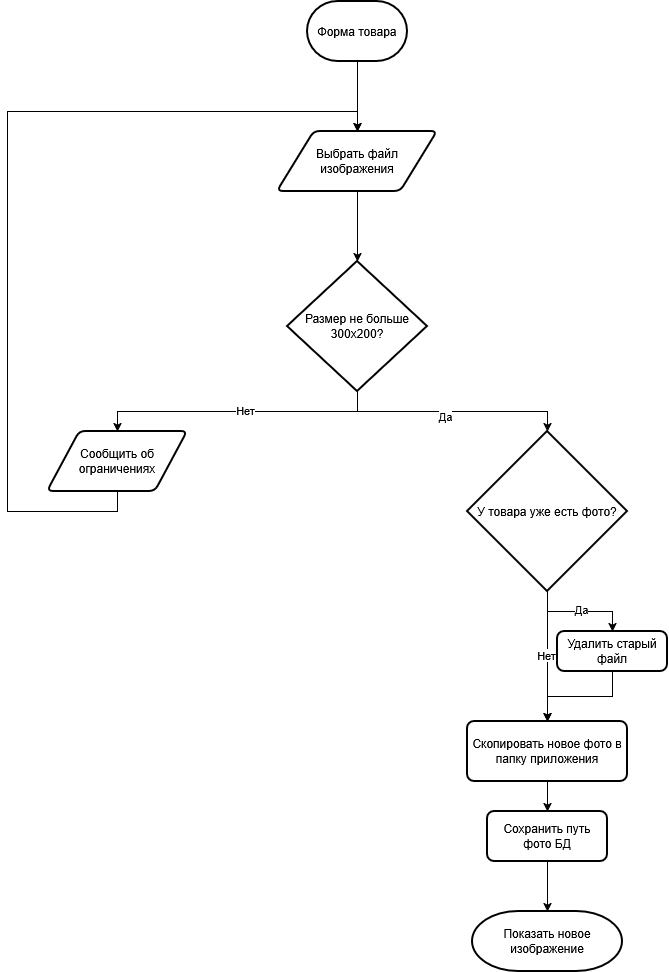

The diagram above was exported from draw.io. Its source (the exported page's mxGraphModel, read from the mxfile embedded in the PNG):
<mxGraphModel dx="1373" dy="787" grid="1" gridSize="10" guides="1" tooltips="1" connect="1" arrows="1" fold="1" page="1" pageScale="1" pageWidth="827" pageHeight="1169" math="0" shadow="0">
  <root>
    <mxCell id="0" />
    <mxCell id="1" parent="0" />
    <mxCell id="71fwoYP-ZJNELqHDFs85-9" edge="1" parent="1" source="71fwoYP-ZJNELqHDFs85-1" style="edgeStyle=orthogonalEdgeStyle;rounded=0;orthogonalLoop=1;jettySize=auto;html=1;exitX=0.5;exitY=1;exitDx=0;exitDy=0;exitPerimeter=0;entryX=0.5;entryY=0;entryDx=0;entryDy=0;" target="71fwoYP-ZJNELqHDFs85-2">
      <mxGeometry relative="1" as="geometry" />
    </mxCell>
    <mxCell id="71fwoYP-ZJNELqHDFs85-1" parent="1" style="strokeWidth=2;html=1;shape=mxgraph.flowchart.terminator;whiteSpace=wrap;" value="Форма товара" vertex="1">
      <mxGeometry height="60" width="100" x="340" y="20" as="geometry" />
    </mxCell>
    <mxCell id="71fwoYP-ZJNELqHDFs85-2" parent="1" style="shape=parallelogram;html=1;strokeWidth=2;perimeter=parallelogramPerimeter;whiteSpace=wrap;rounded=1;arcSize=12;size=0.23;" value="Выбрать файл изображения" vertex="1">
      <mxGeometry height="60" width="160" x="310" y="150" as="geometry" />
    </mxCell>
    <mxCell id="71fwoYP-ZJNELqHDFs85-7" edge="1" parent="1" source="71fwoYP-ZJNELqHDFs85-3" style="edgeStyle=orthogonalEdgeStyle;rounded=0;orthogonalLoop=1;jettySize=auto;html=1;exitX=0.5;exitY=1;exitDx=0;exitDy=0;exitPerimeter=0;entryX=0.5;entryY=0;entryDx=0;entryDy=0;" target="71fwoYP-ZJNELqHDFs85-6">
      <mxGeometry relative="1" as="geometry" />
    </mxCell>
    <mxCell id="71fwoYP-ZJNELqHDFs85-23" connectable="0" parent="71fwoYP-ZJNELqHDFs85-7" style="edgeLabel;html=1;align=center;verticalAlign=middle;resizable=0;points=[];" value="Нет" vertex="1">
      <mxGeometry relative="1" x="-0.05" y="-2" as="geometry">
        <mxPoint as="offset" />
      </mxGeometry>
    </mxCell>
    <mxCell id="71fwoYP-ZJNELqHDFs85-3" parent="1" style="strokeWidth=2;html=1;shape=mxgraph.flowchart.decision;whiteSpace=wrap;" value="Размер не больше 300x200?" vertex="1">
      <mxGeometry height="130" width="140" x="320" y="280" as="geometry" />
    </mxCell>
    <mxCell id="71fwoYP-ZJNELqHDFs85-14" edge="1" parent="1" source="71fwoYP-ZJNELqHDFs85-4" style="edgeStyle=orthogonalEdgeStyle;rounded=0;orthogonalLoop=1;jettySize=auto;html=1;exitX=0.5;exitY=1;exitDx=0;exitDy=0;exitPerimeter=0;entryX=0.5;entryY=0;entryDx=0;entryDy=0;" target="71fwoYP-ZJNELqHDFs85-5">
      <mxGeometry relative="1" as="geometry" />
    </mxCell>
    <mxCell id="71fwoYP-ZJNELqHDFs85-20" connectable="0" parent="71fwoYP-ZJNELqHDFs85-14" style="edgeLabel;html=1;align=center;verticalAlign=middle;resizable=0;points=[];" value="Да" vertex="1">
      <mxGeometry relative="1" x="0.0095" y="3" as="geometry">
        <mxPoint as="offset" />
      </mxGeometry>
    </mxCell>
    <mxCell id="71fwoYP-ZJNELqHDFs85-15" edge="1" parent="1" source="71fwoYP-ZJNELqHDFs85-4" style="edgeStyle=orthogonalEdgeStyle;rounded=0;orthogonalLoop=1;jettySize=auto;html=1;exitX=0.5;exitY=1;exitDx=0;exitDy=0;exitPerimeter=0;entryX=0.5;entryY=0;entryDx=0;entryDy=0;" target="71fwoYP-ZJNELqHDFs85-12">
      <mxGeometry relative="1" as="geometry" />
    </mxCell>
    <mxCell id="71fwoYP-ZJNELqHDFs85-21" connectable="0" parent="71fwoYP-ZJNELqHDFs85-15" style="edgeLabel;html=1;align=center;verticalAlign=middle;resizable=0;points=[];" value="Нет" vertex="1">
      <mxGeometry relative="1" x="-0.0308" y="-2" as="geometry">
        <mxPoint as="offset" />
      </mxGeometry>
    </mxCell>
    <mxCell id="71fwoYP-ZJNELqHDFs85-4" parent="1" style="strokeWidth=2;html=1;shape=mxgraph.flowchart.decision;whiteSpace=wrap;" value="У товара уже есть фото?" vertex="1">
      <mxGeometry height="160" width="160" x="500" y="450" as="geometry" />
    </mxCell>
    <mxCell id="71fwoYP-ZJNELqHDFs85-16" edge="1" parent="1" source="71fwoYP-ZJNELqHDFs85-5" style="edgeStyle=orthogonalEdgeStyle;rounded=0;orthogonalLoop=1;jettySize=auto;html=1;exitX=0.5;exitY=1;exitDx=0;exitDy=0;entryX=0.5;entryY=0;entryDx=0;entryDy=0;" target="71fwoYP-ZJNELqHDFs85-12">
      <mxGeometry relative="1" as="geometry" />
    </mxCell>
    <mxCell id="71fwoYP-ZJNELqHDFs85-5" parent="1" style="rounded=1;whiteSpace=wrap;html=1;absoluteArcSize=1;arcSize=14;strokeWidth=2;" value="Удалить старый файл" vertex="1">
      <mxGeometry height="40" width="110" x="590" y="650" as="geometry" />
    </mxCell>
    <mxCell id="71fwoYP-ZJNELqHDFs85-8" edge="1" parent="1" source="71fwoYP-ZJNELqHDFs85-6" style="edgeStyle=orthogonalEdgeStyle;rounded=0;orthogonalLoop=1;jettySize=auto;html=1;exitX=0.5;exitY=1;exitDx=0;exitDy=0;entryX=0.5;entryY=0;entryDx=0;entryDy=0;" target="71fwoYP-ZJNELqHDFs85-2">
      <mxGeometry relative="1" as="geometry">
        <Array as="points">
          <mxPoint x="150" y="530" />
          <mxPoint x="40" y="530" />
          <mxPoint x="40" y="130" />
          <mxPoint x="390" y="130" />
        </Array>
      </mxGeometry>
    </mxCell>
    <mxCell id="71fwoYP-ZJNELqHDFs85-6" parent="1" style="shape=parallelogram;html=1;strokeWidth=2;perimeter=parallelogramPerimeter;whiteSpace=wrap;rounded=1;arcSize=12;size=0.23;" value="Сообщить об ограничениях" vertex="1">
      <mxGeometry height="60" width="140" x="80" y="450" as="geometry" />
    </mxCell>
    <mxCell id="71fwoYP-ZJNELqHDFs85-10" edge="1" parent="1" source="71fwoYP-ZJNELqHDFs85-2" style="edgeStyle=orthogonalEdgeStyle;rounded=0;orthogonalLoop=1;jettySize=auto;html=1;exitX=0.5;exitY=1;exitDx=0;exitDy=0;entryX=0.5;entryY=0;entryDx=0;entryDy=0;entryPerimeter=0;" target="71fwoYP-ZJNELqHDFs85-3">
      <mxGeometry relative="1" as="geometry" />
    </mxCell>
    <mxCell id="71fwoYP-ZJNELqHDFs85-11" edge="1" parent="1" source="71fwoYP-ZJNELqHDFs85-3" style="edgeStyle=orthogonalEdgeStyle;rounded=0;orthogonalLoop=1;jettySize=auto;html=1;exitX=0.5;exitY=1;exitDx=0;exitDy=0;exitPerimeter=0;entryX=0.5;entryY=0;entryDx=0;entryDy=0;entryPerimeter=0;" target="71fwoYP-ZJNELqHDFs85-4">
      <mxGeometry relative="1" as="geometry" />
    </mxCell>
    <mxCell id="71fwoYP-ZJNELqHDFs85-22" connectable="0" parent="71fwoYP-ZJNELqHDFs85-11" style="edgeLabel;html=1;align=center;verticalAlign=middle;resizable=0;points=[];" value="Да" vertex="1">
      <mxGeometry relative="1" x="-0.0696" y="-4" as="geometry">
        <mxPoint as="offset" />
      </mxGeometry>
    </mxCell>
    <mxCell id="71fwoYP-ZJNELqHDFs85-17" edge="1" parent="1" source="71fwoYP-ZJNELqHDFs85-12" style="edgeStyle=orthogonalEdgeStyle;rounded=0;orthogonalLoop=1;jettySize=auto;html=1;exitX=0.5;exitY=1;exitDx=0;exitDy=0;entryX=0.5;entryY=0;entryDx=0;entryDy=0;" target="71fwoYP-ZJNELqHDFs85-13">
      <mxGeometry relative="1" as="geometry" />
    </mxCell>
    <mxCell id="71fwoYP-ZJNELqHDFs85-12" parent="1" style="rounded=1;whiteSpace=wrap;html=1;absoluteArcSize=1;arcSize=14;strokeWidth=2;" value="Скопировать новое фото в папку приложения" vertex="1">
      <mxGeometry height="60" width="160" x="500" y="740" as="geometry" />
    </mxCell>
    <mxCell id="71fwoYP-ZJNELqHDFs85-13" parent="1" style="rounded=1;whiteSpace=wrap;html=1;absoluteArcSize=1;arcSize=14;strokeWidth=2;" value="Сохранить путь фото БД" vertex="1">
      <mxGeometry height="50" width="120" x="520" y="830" as="geometry" />
    </mxCell>
    <mxCell id="71fwoYP-ZJNELqHDFs85-18" parent="1" style="strokeWidth=2;html=1;shape=mxgraph.flowchart.terminator;whiteSpace=wrap;" value="Показать новое изображение" vertex="1">
      <mxGeometry height="60" width="150" x="505" y="930" as="geometry" />
    </mxCell>
    <mxCell id="71fwoYP-ZJNELqHDFs85-19" edge="1" parent="1" source="71fwoYP-ZJNELqHDFs85-13" style="edgeStyle=orthogonalEdgeStyle;rounded=0;orthogonalLoop=1;jettySize=auto;html=1;exitX=0.5;exitY=1;exitDx=0;exitDy=0;entryX=0.5;entryY=0;entryDx=0;entryDy=0;entryPerimeter=0;" target="71fwoYP-ZJNELqHDFs85-18">
      <mxGeometry relative="1" as="geometry" />
    </mxCell>
  </root>
</mxGraphModel>